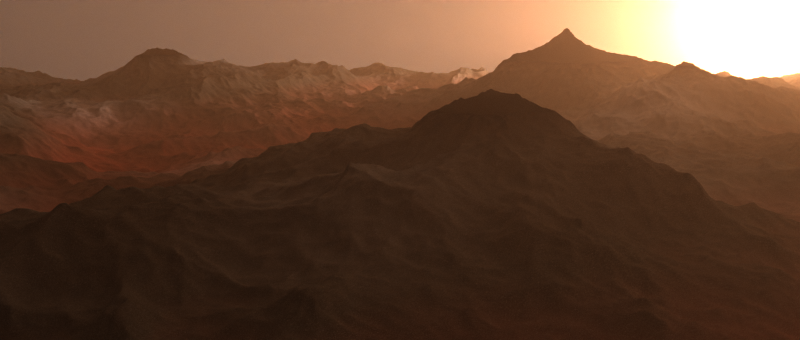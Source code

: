 # Source: 3.blend  (saved by Blender 2.78.0; exported with 4.5.12 LTS)
import bpy
from mathutils import Matrix  # noqa: F401  (used for matrix-valued properties, if any)

bpy.ops.wm.read_factory_settings(use_empty=True)
scene = bpy.context.scene
scene.name = 'Scene'

# ---- collections
col_collection_1 = bpy.data.collections.new('Collection 1'); scene.collection.children.link(col_collection_1)

# ---- materials (node trees are filled in below, after node groups)
mat_material = bpy.data.materials.new('Material')
mat_material.alpha_threshold = 0.0
mat_material.roughness = 0.5
mat_material.line_color = (0.0, 0.0, 0.0, 1.0)

# ---- material node trees
mat_material.use_nodes = True; mat_material.node_tree.nodes.clear()
_N = mat_material.node_tree.nodes; _L = mat_material.node_tree.links
n0 = _N.new('ShaderNodeTexNoise'); n0.name = 'Musgrave Texture'; n0.location = (-120, 310)
n0.width = 150
n0.noise_type = 'RIDGED_MULTIFRACTAL'
n0.normalize = False
n0.inputs[2].default_value = 100.0
n0.inputs[3].default_value = 14.0
n0.inputs[4].default_value = 0.25
n1 = _N.new('ShaderNodeTexNoise'); n1.name = 'Musgrave Texture.001'; n1.location = (297, 133)
n1.width = 150
n1.noise_type = 'RIDGED_MULTIFRACTAL'
n1.normalize = False
n1.inputs[2].default_value = 0.1
n1.inputs[3].default_value = 0.0
n1.inputs[4].default_value = 0.25
n2 = _N.new('ShaderNodeMix'); n2.name = 'Mix.001'; n2.location = (520, 273)
n2.data_type = 'RGBA'
n2.blend_type = 'ADD'
n2.inputs[0].default_value = 1.0
n3 = _N.new('ShaderNodeMix'); n3.name = 'Mix'; n3.location = (103, 258)
n3.data_type = 'RGBA'
n4 = _N.new('ShaderNodeRGB'); n4.name = 'RGB'; n4.location = (-121, 40)
n4.outputs[0].default_value = (0.1714, 0.147, 0.0999, 1.0)
n5 = _N.new('ShaderNodeNewGeometry'); n5.name = 'Geometry'; n5.location = (544, -9)
n6 = _N.new('ShaderNodeSeparateColor'); n6.name = 'Separate RGB'; n6.location = (724, 86)
n7 = _N.new('ShaderNodeMapping'); n7.name = 'Mapping'; n7.location = (923, 126)
n7.vector_type = 'TEXTURE'
n7.inputs[1].default_value = (13.0, 0.0, 0.0)
n7.inputs[3].default_value = (-10.0, -10.0, -10.0)
n8 = _N.new('ShaderNodeMapping'); n8.name = 'Mapping.001'; n8.location = (1337, 133)
n8.vector_type = 'TEXTURE'
n8.inputs[1].default_value = (20.0, 0.0, 0.0)
n9 = _N.new('ShaderNodeMix'); n9.name = 'Mix.002'; n9.location = (1273, 319)
n9.data_type = 'RGBA'
n9.inputs[7].default_value = (1.0, 0.07505, 0.0, 1.0)
n10 = _N.new('ShaderNodeBsdfDiffuse'); n10.name = 'Diffuse BSDF'; n10.location = (1944, 311)
n11 = _N.new('ShaderNodeOutputMaterial'); n11.name = 'Material Output'; n11.location = (2208, 308)
n12 = _N.new('ShaderNodeMix'); n12.name = 'Mix.003'; n12.location = (1750, 309)
n12.data_type = 'RGBA'
n12.inputs[7].default_value = (0.0, 0.0, 0.0, 1.0)
_L.new(n10.outputs[0], n11.inputs[0])
_L.new(n0.outputs[0], n3.inputs[6])
_L.new(n4.outputs[0], n3.inputs[7])
_L.new(n2.outputs[2], n9.inputs[6])
_L.new(n3.outputs[2], n2.inputs[6])
_L.new(n1.outputs[0], n2.inputs[7])
_L.new(n5.outputs[0], n6.inputs[0])
_L.new(n6.outputs[2], n7.inputs[0])
_L.new(n7.outputs[0], n9.inputs[0])
_L.new(n6.outputs[2], n8.inputs[0])
_L.new(n12.outputs[2], n10.inputs[0])
_L.new(n8.outputs[0], n12.inputs[0])
_L.new(n9.outputs[2], n12.inputs[6])
n11.is_active_output = True

# ---- world
world_world = bpy.data.worlds.new('World'); scene.world = world_world
world_world.use_nodes = True; world_world.node_tree.nodes.clear()
_N = world_world.node_tree.nodes; _L = world_world.node_tree.links
n0 = _N.new('ShaderNodeOutputWorld'); n0.name = 'World Output'; n0.location = (300, 203)
n1 = _N.new('ShaderNodeVolumeScatter'); n1.name = 'Volume Scatter'; n1.location = (93, 186)
n1.width = 140
n1.inputs[0].default_value = (0.8, 0.5662, 0.3611, 1.0)
n1.inputs[1].default_value = 0.01
n1.inputs[2].default_value = 0.5
_L.new(n1.outputs[0], n0.inputs[1])
n0.is_active_output = True
world_world.use_eevee_finite_volume = True
world_world.color = (0.05088, 0.05088, 0.05088)
world_world.use_sun_shadow = False
world_world.sun_shadow_jitter_overblur = 0.0
world_world.cycles.sampling_method = 'NONE'
world_world.cycles.sample_map_resolution = 256
world_world.cycles.homogeneous_volume = True

# ---- cameras
cam_camera_001 = bpy.data.cameras.new('Camera.001')
cam_camera_001.clip_start = 1.0
cam_camera_001.lens = 35.0
cam_camera_001.sensor_width = 32.0
cam_camera_001.sensor_height = 18.0
cam_camera_001.dof.focus_distance = 0.0

# ---- lights
light_lamp_001 = bpy.data.lights.new('Lamp.001', 'SUN')
light_lamp_001.color = (1.0, 0.6731, 0.5)
light_lamp_001.transmission_factor = 0.0
light_lamp_001.cutoff_distance = 30.0
light_lamp_001.use_shadow = False
light_lamp_001.angle = 1.571
light_lamp_001.energy = 1.0
light_lamp_001.shadow_buffer_clip_start = 1.001
light_lamp_001.shadow_soft_size = 1.0
light_lamp_001.shadow_cascade_max_distance = 1000.0
light_lamp = bpy.data.lights.new('Lamp', 'POINT')
light_lamp.color = (1.0, 0.6731, 0.5)
light_lamp.transmission_factor = 0.0
light_lamp.cutoff_distance = 30.0
light_lamp.energy = 1e+05
light_lamp.shadow_buffer_clip_start = 1.001
light_lamp.shadow_soft_size = 1.0
light_lamp.shadow_maximum_resolution = 0.006
light_lamp.use_absolute_resolution = True

# ---- meshes
me_cube = bpy.data.meshes.new('Cube')
me_cube.from_pydata([(1.0, 1.0, -1.0), (1.0, -1.0, -1.0), (-1.0, -1.0, -1.0), (-1.0, 1.0, -1.0), (1.0, 1.0, 1.0), (1.0, -1.0, 1.0), (-1.0, -1.0, 1.0), (-1.0, 1.0, 1.0)], [], [(0, 1, 2, 3), (4, 7, 6, 5), (0, 4, 5, 1), (1, 5, 6, 2), (2, 6, 7, 3), (4, 0, 3, 7)])
me_cube.materials.append(mat_material)
me_cube.use_remesh_preserve_volume = False
me_cube.use_remesh_preserve_attributes = False
me_cube.use_mirror_vertex_groups = False
me_cube.update()

# ---- objects
ob_lamp_001 = bpy.data.objects.new('Lamp.001', light_lamp_001)
ob_camera = bpy.data.objects.new('Camera', cam_camera_001)
ob_cube = bpy.data.objects.new('Cube', me_cube)
ob_lamp = bpy.data.objects.new('Lamp', light_lamp)

# ---- transforms, parenting, visibility, modifiers, constraints
ob_lamp_001.location = (50.79, 40.94, 15.51)
ob_lamp_001.rotation_euler = (1.084, 0.9615, 2.155)
ob_lamp_001.lock_rotations_4d = False
ob_lamp_001.empty_display_type = 'ARROWS'
ob_lamp_001.color = (0.0, 0.0, 0.0, 0.0)
ob_lamp_001.lineart.crease_threshold = 0.0
ob_camera.location = (26.18, -69.61, 11.44)
ob_camera.rotation_euler = (1.396, 0.01225, 0.1608)
ob_camera.lineart.crease_threshold = 0.0
ob_cube.location = (4.979, -7.54, 4.095)
ob_cube.scale = (1.0, 1.0, 4.0)
ob_cube.lock_rotations_4d = False
ob_cube.empty_display_type = 'ARROWS'
ob_cube.lineart.crease_threshold = 0.0
_m = ob_cube.modifiers.new('Ocean', 'OCEAN')
_m.size = 0.1
_m.resolution = 32
_m.viewport_resolution = 32
_m.spatial_size = 1000
_m.wave_scale = 1.5
_m.foam_coverage = 0.1
_m.choppiness = 2.368
_m.time = 9.216
_m.filepath = '//../../../../tmp/cache_ocean'
ob_lamp.location = (50.01, 39.72, 10.74)
ob_lamp.rotation_euler = (1.084, 0.9615, 3.251)
ob_lamp.lock_rotations_4d = False
ob_lamp.empty_display_type = 'ARROWS'
ob_lamp.color = (0.0, 0.0, 0.0, 0.0)
ob_lamp.lineart.crease_threshold = 0.0

# ---- collection membership
col_collection_1.objects.link(ob_lamp_001)
col_collection_1.objects.link(ob_camera)
col_collection_1.objects.link(ob_cube)
col_collection_1.objects.link(ob_lamp)

# ---- scene / render settings (as saved in the file)
scene.camera = ob_camera
scene.frame_start = 1; scene.frame_end = 250; scene.frame_set(1)
scene.render.engine = 'CYCLES'
scene.render.image_settings.compression = 90
scene.render.resolution_x = 2350
scene.render.resolution_y = 1000
scene.render.resolution_percentage = 50
scene.render.dither_intensity = 2.0
scene.render.use_border = True
scene.cycles.use_denoising = False
scene.cycles.samples = 100
scene.cycles.sampling_pattern = 'TABULATED_SOBOL'
scene.cycles.light_sampling_threshold = 0.0
scene.cycles.use_adaptive_sampling = False
scene.cycles.use_light_tree = False
scene.cycles.caustics_reflective = False
scene.cycles.caustics_refractive = False
scene.cycles.blur_glossy = 0.0
scene.cycles.max_bounces = 1
scene.cycles.diffuse_bounces = 1
scene.cycles.glossy_bounces = 1
scene.cycles.transmission_bounces = 1
scene.cycles.volume_bounces = 1
scene.cycles.transparent_max_bounces = 2
scene.cycles.pixel_filter_type = 'GAUSSIAN'
scene.cycles.use_animated_seed = True
scene.cycles.sample_clamp_indirect = 2.0
scene.view_settings.view_transform = 'Standard'
scene.view_settings.exposure = 1.0
scene.view_settings.gamma = 0.6
bpy.context.view_layer.update()
